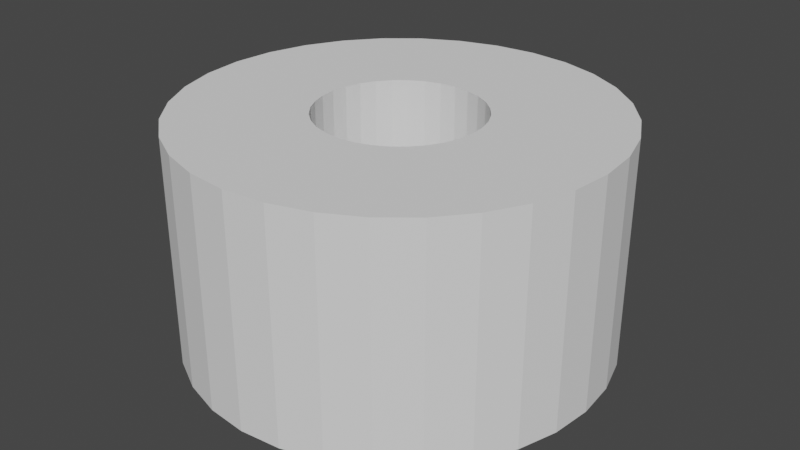 # Source: RAH_Cap.blend  (saved by Blender 2.91.10; exported with 4.5.12 LTS)
import bpy
from mathutils import Matrix  # noqa: F401  (used for matrix-valued properties, if any)

bpy.ops.wm.read_factory_settings(use_empty=True)
scene = bpy.context.scene
scene.name = 'Scene'

# ---- collections
col_collection = bpy.data.collections.new('Collection'); scene.collection.children.link(col_collection)

# ---- world
world_world = bpy.data.worlds.new('World'); scene.world = world_world
world_world.use_nodes = True; world_world.node_tree.nodes.clear()
_N = world_world.node_tree.nodes; _L = world_world.node_tree.links
n0 = _N.new('ShaderNodeOutputWorld'); n0.name = 'World Output'; n0.location = (300, 300)
n1 = _N.new('ShaderNodeBackground'); n1.name = 'Background'; n1.location = (10, 300)
n1.inputs[0].default_value = (0.05088, 0.05088, 0.05088, 1.0)
_L.new(n1.outputs[0], n0.inputs[0])
n0.is_active_output = True
world_world.color = (0.05088, 0.05088, 0.05088)
world_world.use_sun_shadow = False
world_world.sun_shadow_jitter_overblur = 0.0

# ---- meshes
me_lh_a2_capup_002 = bpy.data.meshes.new('LH_A2_CapUp.002')
me_lh_a2_capup_002.from_pydata([(-2.299, 5.548, 3.29e-05), (-2.299, 1.536, 7.0), (-1.03, 5.423, 3.29e-05), (-1.813, 1.488, 7.0), (0.1889, 5.053, 3.29e-05), (-1.346, 1.346, 7.0), (1.313, 4.452, 3.29e-05), (-0.9163, 1.117, 7.0), (2.298, 3.644, 3.29e-05), (-0.5393, 0.8071, 7.0), (3.106, 2.659, 3.242e-05), (-0.2299, 0.4301, 7.0), (3.707, 1.535, 3.242e-05), (0.0, 0.0, 7.0), (4.077, 0.316, 3.242e-05), (0.1416, -0.4667, 7.0), (4.201, -0.9521, 3.242e-05), (0.1894, -0.9521, 7.0), (4.077, -2.22, 3.242e-05), (0.1416, -1.437, 7.0), (3.707, -3.44, 3.195e-05), (0.0, -1.904, 7.0), (3.106, -4.563, 3.195e-05), (-0.2299, -2.334, 7.0), (2.298, -5.548, 3.195e-05), (-0.5393, -2.711, 7.0), (1.313, -6.357, 3.195e-05), (-0.9163, -3.021, 7.0), (0.1889, -6.957, 3.195e-05), (-1.346, -3.251, 7.0), (-1.03, -7.327, 3.195e-05), (-1.813, -3.392, 7.0), (-2.299, -7.452, 3.195e-05), (-2.299, -3.44, 7.0), (-3.567, -7.327, 3.195e-05), (-2.784, -3.392, 7.0), (-4.786, -6.957, 3.195e-05), (-3.251, -3.251, 7.0), (-5.91, -6.357, 3.195e-05), (-3.681, -3.021, 7.0), (-6.895, -5.548, 3.195e-05), (-4.058, -2.711, 7.0), (-7.703, -4.563, 3.195e-05), (-4.367, -2.334, 7.0), (-8.304, -3.44, 3.195e-05), (-4.597, -1.904, 7.0), (-8.674, -2.22, 3.242e-05), (-4.739, -1.437, 7.0), (-8.799, -0.9521, 3.242e-05), (-4.786, -0.9521, 7.0), (-8.674, 0.316, 3.242e-05), (-4.739, -0.4667, 7.0), (-8.304, 1.535, 3.242e-05), (-4.597, 0.0, 7.0), (-7.703, 2.659, 3.242e-05), (-4.367, 0.4301, 7.0), (-6.895, 3.644, 3.29e-05), (-4.058, 0.8071, 7.0), (-5.91, 4.452, 3.29e-05), (-3.681, 1.117, 7.0), (-4.786, 5.053, 3.29e-05), (-3.251, 1.346, 7.0), (-3.567, 5.423, 3.29e-05), (-2.784, 1.488, 7.0), (-1.03, 5.423, 7.0), (-2.299, 5.548, 7.0), (0.1889, 5.053, 7.0), (1.313, 4.452, 7.0), (2.298, 3.644, 7.0), (3.106, 2.659, 7.0), (3.707, 1.535, 7.0), (4.077, 0.316, 7.0), (4.201, -0.9521, 7.0), (4.077, -2.22, 7.0), (3.707, -3.44, 7.0), (3.106, -4.563, 7.0), (2.298, -5.548, 7.0), (1.313, -6.357, 7.0), (0.1889, -6.957, 7.0), (-1.03, -7.327, 7.0), (-2.299, -7.452, 7.0), (-3.567, -7.327, 7.0), (-4.786, -6.957, 7.0), (-5.91, -6.357, 7.0), (-6.895, -5.548, 7.0), (-7.703, -4.563, 7.0), (-8.304, -3.44, 7.0), (-8.674, -2.22, 7.0), (-8.799, -0.9521, 7.0), (-8.674, 0.316, 7.0), (-8.304, 1.535, 7.0), (-7.703, 2.659, 7.0), (-6.895, 3.644, 7.0), (-5.91, 4.452, 7.0), (-4.786, 5.053, 7.0), (-3.567, 5.423, 7.0), (-1.813, 1.488, 0.9763), (-2.299, 1.536, 0.9763), (-1.346, 1.346, 0.9763), (-0.9163, 1.117, 0.9763), (-0.5393, 0.8071, 0.9763), (-0.2299, 0.4301, 0.9763), (0.0, 5.266e-07, 0.9763), (0.1416, -0.4667, 0.9763), (0.1894, -0.9521, 0.9763), (0.1416, -1.437, 0.9763), (0.0, -1.904, 0.9763), (-0.2299, -2.334, 0.9763), (-0.5393, -2.711, 0.9763), (-0.9163, -3.021, 0.9763), (-1.346, -3.251, 0.9763), (-1.813, -3.392, 0.9763), (-2.299, -3.44, 0.9763), (-2.784, -3.392, 0.9763), (-3.251, -3.251, 0.9763), (-3.681, -3.021, 0.9763), (-4.058, -2.711, 0.9763), (-4.367, -2.334, 0.9763), (-4.597, -1.904, 0.9763), (-4.739, -1.437, 0.9763), (-4.786, -0.9521, 0.9763), (-4.739, -0.4667, 0.9763), (-4.597, 5.266e-07, 0.9763), (-4.367, 0.4301, 0.9763), (-4.058, 0.8071, 0.9763), (-3.681, 1.117, 0.9763), (-3.251, 1.346, 0.9763), (-2.784, 1.488, 0.9763)], [], [(0, 65, 64, 2), (2, 64, 66, 4), (4, 66, 67, 6), (6, 67, 68, 8), (8, 68, 69, 10), (10, 69, 70, 12), (12, 70, 71, 14), (14, 71, 72, 16), (16, 72, 73, 18), (18, 73, 74, 20), (20, 74, 75, 22), (22, 75, 76, 24), (24, 76, 77, 26), (26, 77, 78, 28), (28, 78, 79, 30), (30, 79, 80, 32), (32, 80, 81, 34), (34, 81, 82, 36), (36, 82, 83, 38), (38, 83, 84, 40), (40, 84, 85, 42), (42, 85, 86, 44), (44, 86, 87, 46), (46, 87, 88, 48), (48, 88, 89, 50), (50, 89, 90, 52), (52, 90, 91, 54), (54, 91, 92, 56), (56, 92, 93, 58), (58, 93, 94, 60), (27, 25, 108, 109), (60, 94, 95, 62), (62, 95, 65, 0), (0, 2, 4, 6, 8, 10, 12, 14, 16, 18, 20, 22, 24, 26, 28, 30, 32, 34, 36, 38, 40, 42, 44, 46, 48, 50, 52, 54, 56, 58, 60, 62), (1, 3, 64, 65), (3, 5, 66, 64), (5, 7, 67, 66), (7, 9, 68, 67), (9, 11, 69, 68), (11, 13, 70, 69), (13, 15, 71, 70), (15, 17, 72, 71), (17, 19, 73, 72), (19, 21, 74, 73), (21, 23, 75, 74), (23, 25, 76, 75), (25, 27, 77, 76), (27, 29, 78, 77), (29, 31, 79, 78), (31, 33, 80, 79), (33, 35, 81, 80), (35, 37, 82, 81), (37, 39, 83, 82), (39, 41, 84, 83), (41, 43, 85, 84), (43, 45, 86, 85), (45, 47, 87, 86), (47, 49, 88, 87), (49, 51, 89, 88), (51, 53, 90, 89), (53, 55, 91, 90), (55, 57, 92, 91), (57, 59, 93, 92), (59, 61, 94, 93), (61, 63, 95, 94), (63, 1, 65, 95), (96, 97, 127, 126, 125, 124, 123, 122, 121, 120, 119, 118, 117, 116, 115, 114, 113, 112, 111, 110, 109, 108, 107, 106, 105, 104, 103, 102, 101, 100, 99, 98), (55, 53, 122, 123), (29, 27, 109, 110), (3, 1, 97, 96), (57, 55, 123, 124), (31, 29, 110, 111), (5, 3, 96, 98), (59, 57, 124, 125), (33, 31, 111, 112), (7, 5, 98, 99), (61, 59, 125, 126), (35, 33, 112, 113), (9, 7, 99, 100), (63, 61, 126, 127), (37, 35, 113, 114), (11, 9, 100, 101), (1, 63, 127, 97), (39, 37, 114, 115), (13, 11, 101, 102), (41, 39, 115, 116), (15, 13, 102, 103), (43, 41, 116, 117), (17, 15, 103, 104), (45, 43, 117, 118), (19, 17, 104, 105), (47, 45, 118, 119), (21, 19, 105, 106), (49, 47, 119, 120), (23, 21, 106, 107), (51, 49, 120, 121), (25, 23, 107, 108), (53, 51, 121, 122)])
_uv = me_lh_a2_capup_002.uv_layers.new(name='UVMap')
_uv.uv.foreach_set('vector', [1.0, 0.5, 1.0, 1.0, 0.9688, 1.0, 0.9688, 0.5, 0.9688, 0.5, 0.9688, 1.0, 0.9375, 1.0, 0.9375, 0.5, 0.9375, 0.5, 0.9375, 1.0, 0.9062, 1.0, 0.9062, 0.5, 0.9062, 0.5, 0.9062, 1.0, 0.875, 1.0, 0.875, 0.5, 0.875, 0.5, 0.875, 1.0, 0.8438, 1.0, 0.8438, 0.5, 0.8438, 0.5, 0.8438, 1.0, 0.8125, 1.0, 0.8125, 0.5, 0.8125, 0.5, 0.8125, 1.0, 0.7812, 1.0, 0.7812, 0.5, 0.7812, 0.5, 0.7812, 1.0, 0.75, 1.0, 0.75, 0.5, 0.75, 0.5, 0.75, 1.0, 0.7188, 1.0, 0.7188, 0.5, 0.7188, 0.5, 0.7188, 1.0, 0.6875, 1.0, 0.6875, 0.5, 0.6875, 0.5, 0.6875, 1.0, 0.6562, 1.0, 0.6562, 0.5, 0.6562, 0.5, 0.6562, 1.0, 0.625, 1.0, 0.625, 0.5, 0.625, 0.5, 0.625, 1.0, 0.5938, 1.0, 0.5938, 0.5, 0.5938, 0.5, 0.5938, 1.0, 0.5625, 1.0, 0.5625, 0.5, 0.5625, 0.5, 0.5625, 1.0, 0.5312, 1.0, 0.5312, 0.5, 0.5312, 0.5, 0.5312, 1.0, 0.5, 1.0, 0.5, 0.5, 0.5, 0.5, 0.5, 1.0, 0.4688, 1.0, 0.4688, 0.5, 0.4688, 0.5, 0.4688, 1.0, 0.4375, 1.0, 0.4375, 0.5, 0.4375, 0.5, 0.4375, 1.0, 0.4062, 1.0, 0.4062, 0.5, 0.4062, 0.5, 0.4062, 1.0, 0.375, 1.0, 0.375, 0.5, 0.375, 0.5, 0.375, 1.0, 0.3438, 1.0, 0.3438, 0.5, 0.3438, 0.5, 0.3438, 1.0, 0.3125, 1.0, 0.3125, 0.5, 0.3125, 0.5, 0.3125, 1.0, 0.2812, 1.0, 0.2812, 0.5, 0.2812, 0.5, 0.2812, 1.0, 0.25, 1.0, 0.25, 0.5, 0.25, 0.5, 0.25, 1.0, 0.2188, 1.0, 0.2188, 0.5, 0.2188, 0.5, 0.2188, 1.0, 0.1875, 1.0, 0.1875, 0.5, 0.1875, 0.5, 0.1875, 1.0, 0.1562, 1.0, 0.1562, 0.5, 0.1562, 0.5, 0.1562, 1.0, 0.125, 1.0, 0.125, 0.5, 0.125, 0.5, 0.125, 1.0, 0.09375, 1.0, 0.09375, 0.5, 0.09375, 0.5, 0.09375, 1.0, 0.0625, 1.0, 0.0625, 0.5, 0.3163, 0.1507, 0.3344, 0.1656, 0.3344, 0.1656, 0.3163, 0.1507, 0.0625, 0.5, 0.0625, 1.0, 0.03125, 1.0, 0.03125, 0.5, 0.03125, 0.5, 0.03125, 1.0, 0.0, 1.0, 0.0, 0.5, 0.75, 0.49, 0.7968, 0.4854, 0.8418, 0.4717, 0.8833, 0.4496, 0.9197, 0.4197, 0.9496, 0.3833, 0.9717, 0.3418, 0.9854, 0.2968, 0.99, 0.25, 0.9854, 0.2032, 0.9717, 0.1582, 0.9496, 0.1167, 0.9197, 0.08029, 0.8833, 0.05045, 0.8418, 0.02827, 0.7968, 0.01461, 0.75, 0.01, 0.7032, 0.01461, 0.6582, 0.02827, 0.6167, 0.05045, 0.5803, 0.08029, 0.5504, 0.1167, 0.5283, 0.1582, 0.5146, 0.2032, 0.51, 0.25, 0.5146, 0.2968, 0.5283, 0.3418, 0.5504, 0.3833, 0.5803, 0.4197, 0.6167, 0.4496, 0.6582, 0.4717, 0.7032, 0.4854, 0.25, 0.3694, 0.2733, 0.3671, 0.2968, 0.4854, 0.25, 0.49, 0.2733, 0.3671, 0.2957, 0.3603, 0.3418, 0.4717, 0.2968, 0.4854, 0.2957, 0.3603, 0.3163, 0.3493, 0.3833, 0.4496, 0.3418, 0.4717, 0.3163, 0.3493, 0.3344, 0.3344, 0.4197, 0.4197, 0.3833, 0.4496, 0.3344, 0.3344, 0.3493, 0.3163, 0.4496, 0.3833, 0.4197, 0.4197, 0.3493, 0.3163, 0.3603, 0.2957, 0.4717, 0.3418, 0.4496, 0.3833, 0.3603, 0.2957, 0.3671, 0.2733, 0.4854, 0.2968, 0.4717, 0.3418, 0.3671, 0.2733, 0.3694, 0.25, 0.49, 0.25, 0.4854, 0.2968, 0.3694, 0.25, 0.3671, 0.2267, 0.4854, 0.2032, 0.49, 0.25, 0.3671, 0.2267, 0.3603, 0.2043, 0.4717, 0.1582, 0.4854, 0.2032, 0.3603, 0.2043, 0.3493, 0.1837, 0.4496, 0.1167, 0.4717, 0.1582, 0.3493, 0.1837, 0.3344, 0.1656, 0.4197, 0.08029, 0.4496, 0.1167, 0.3344, 0.1656, 0.3163, 0.1507, 0.3833, 0.05045, 0.4197, 0.08029, 0.3163, 0.1507, 0.2957, 0.1397, 0.3418, 0.02827, 0.3833, 0.05045, 0.2957, 0.1397, 0.2733, 0.1329, 0.2968, 0.01461, 0.3418, 0.02827, 0.2733, 0.1329, 0.25, 0.1306, 0.25, 0.01, 0.2968, 0.01461, 0.25, 0.1306, 0.2267, 0.1329, 0.2032, 0.01461, 0.25, 0.01, 0.2267, 0.1329, 0.2043, 0.1397, 0.1582, 0.02827, 0.2032, 0.01461, 0.2043, 0.1397, 0.1837, 0.1507, 0.1167, 0.05045, 0.1582, 0.02827, 0.1837, 0.1507, 0.1656, 0.1656, 0.08029, 0.08029, 0.1167, 0.05045, 0.1656, 0.1656, 0.1507, 0.1837, 0.05045, 0.1167, 0.08029, 0.08029, 0.1507, 0.1837, 0.1397, 0.2043, 0.02827, 0.1582, 0.05045, 0.1167, 0.1397, 0.2043, 0.1329, 0.2267, 0.01461, 0.2032, 0.02827, 0.1582, 0.1329, 0.2267, 0.1306, 0.25, 0.01, 0.25, 0.01461, 0.2032, 0.1306, 0.25, 0.1329, 0.2733, 0.01461, 0.2968, 0.01, 0.25, 0.1329, 0.2733, 0.1397, 0.2957, 0.02827, 0.3418, 0.01461, 0.2968, 0.1397, 0.2957, 0.1507, 0.3163, 0.05045, 0.3833, 0.02827, 0.3418, 0.1507, 0.3163, 0.1656, 0.3344, 0.08029, 0.4197, 0.05045, 0.3833, 0.1656, 0.3344, 0.1837, 0.3493, 0.1167, 0.4496, 0.08029, 0.4197, 0.1837, 0.3493, 0.2043, 0.3603, 0.1582, 0.4717, 0.1167, 0.4496, 0.2043, 0.3603, 0.2267, 0.3671, 0.2032, 0.4854, 0.1582, 0.4717, 0.2267, 0.3671, 0.25, 0.3694, 0.25, 0.49, 0.2032, 0.4854, 0.2733, 0.3671, 0.25, 0.3694, 0.2267, 0.3671, 0.2043, 0.3603, 0.1837, 0.3493, 0.1656, 0.3344, 0.1507, 0.3163, 0.1397, 0.2957, 0.1329, 0.2733, 0.1306, 0.25, 0.1329, 0.2267, 0.1397, 0.2043, 0.1507, 0.1837, 0.1656, 0.1656, 0.1837, 0.1507, 0.2043, 0.1397, 0.2267, 0.1329, 0.25, 0.1306, 0.2733, 0.1329, 0.2957, 0.1397, 0.3163, 0.1507, 0.3344, 0.1656, 0.3493, 0.1837, 0.3603, 0.2043, 0.3671, 0.2267, 0.3694, 0.25, 0.3671, 0.2733, 0.3603, 0.2957, 0.3493, 0.3163, 0.3344, 0.3344, 0.3163, 0.3493, 0.2957, 0.3603, 0.1507, 0.3163, 0.1397, 0.2957, 0.1397, 0.2957, 0.1507, 0.3163, 0.2957, 0.1397, 0.3163, 0.1507, 0.3163, 0.1507, 0.2957, 0.1397, 0.2733, 0.3671, 0.25, 0.3694, 0.25, 0.3694, 0.2733, 0.3671, 0.1656, 0.3344, 0.1507, 0.3163, 0.1507, 0.3163, 0.1656, 0.3344, 0.2733, 0.1329, 0.2957, 0.1397, 0.2957, 0.1397, 0.2733, 0.1329, 0.2957, 0.3603, 0.2733, 0.3671, 0.2733, 0.3671, 0.2957, 0.3603, 0.1837, 0.3493, 0.1656, 0.3344, 0.1656, 0.3344, 0.1837, 0.3493, 0.25, 0.1306, 0.2733, 0.1329, 0.2733, 0.1329, 0.25, 0.1306, 0.3163, 0.3493, 0.2957, 0.3603, 0.2957, 0.3603, 0.3163, 0.3493, 0.2043, 0.3603, 0.1837, 0.3493, 0.1837, 0.3493, 0.2043, 0.3603, 0.2267, 0.1329, 0.25, 0.1306, 0.25, 0.1306, 0.2267, 0.1329, 0.3344, 0.3344, 0.3163, 0.3493, 0.3163, 0.3493, 0.3344, 0.3344, 0.2267, 0.3671, 0.2043, 0.3603, 0.2043, 0.3603, 0.2267, 0.3671, 0.2043, 0.1397, 0.2267, 0.1329, 0.2267, 0.1329, 0.2043, 0.1397, 0.3493, 0.3163, 0.3344, 0.3344, 0.3344, 0.3344, 0.3493, 0.3163, 0.25, 0.3694, 0.2267, 0.3671, 0.2267, 0.3671, 0.25, 0.3694, 0.1837, 0.1507, 0.2043, 0.1397, 0.2043, 0.1397, 0.1837, 0.1507, 0.3603, 0.2957, 0.3493, 0.3163, 0.3493, 0.3163, 0.3603, 0.2957, 0.1656, 0.1656, 0.1837, 0.1507, 0.1837, 0.1507, 0.1656, 0.1656, 0.3671, 0.2733, 0.3603, 0.2957, 0.3603, 0.2957, 0.3671, 0.2733, 0.1507, 0.1837, 0.1656, 0.1656, 0.1656, 0.1656, 0.1507, 0.1837, 0.3694, 0.25, 0.3671, 0.2733, 0.3671, 0.2733, 0.3694, 0.25, 0.1397, 0.2043, 0.1507, 0.1837, 0.1507, 0.1837, 0.1397, 0.2043, 0.3671, 0.2267, 0.3694, 0.25, 0.3694, 0.25, 0.3671, 0.2267, 0.1329, 0.2267, 0.1397, 0.2043, 0.1397, 0.2043, 0.1329, 0.2267, 0.3603, 0.2043, 0.3671, 0.2267, 0.3671, 0.2267, 0.3603, 0.2043, 0.1306, 0.25, 0.1329, 0.2267, 0.1329, 0.2267, 0.1306, 0.25, 0.3493, 0.1837, 0.3603, 0.2043, 0.3603, 0.2043, 0.3493, 0.1837, 0.1329, 0.2733, 0.1306, 0.25, 0.1306, 0.25, 0.1329, 0.2733, 0.3344, 0.1656, 0.3493, 0.1837, 0.3493, 0.1837, 0.3344, 0.1656, 0.1397, 0.2957, 0.1329, 0.2733, 0.1329, 0.2733, 0.1397, 0.2957])
me_lh_a2_capup_002.use_remesh_fix_poles = True
me_lh_a2_capup_002.use_remesh_preserve_attributes = False
me_lh_a2_capup_002.use_mirror_vertex_groups = False
me_lh_a2_capup_002.update()

# ---- objects
ob_rah_a_cap = bpy.data.objects.new('RAH_A_Cap', me_lh_a2_capup_002)

# ---- transforms, parenting, visibility, modifiers, constraints
ob_rah_a_cap.location = (0.0, 0.0, 0.0)
ob_rah_a_cap.lineart.crease_threshold = 0.0

# ---- collection membership
col_collection.objects.link(ob_rah_a_cap)

# ---- scene / render settings (as saved in the file)
scene.frame_start = 1; scene.frame_end = 250; scene.frame_set(1)
scene.render.engine = 'BLENDER_EEVEE_NEXT'
scene.cycles.use_denoising = False
scene.cycles.samples = 128
scene.cycles.sampling_pattern = 'TABULATED_SOBOL'
scene.cycles.use_adaptive_sampling = False
scene.cycles.use_light_tree = False
scene.view_settings.view_transform = 'Filmic'
scene.unit_settings.scale_length = 0.001
bpy.context.view_layer.update()

# ---- added for rendering (the .blend has no active camera and no usable light): camera, sun
cam_auto = bpy.data.cameras.new('AutoCamera')
cam_auto.lens = 50.0
cam_auto.sensor_width = 36.0
cam_auto.clip_end = 1000.0
ob_auto_camera = bpy.data.objects.new('AutoCamera', cam_auto)
scene.collection.objects.link(ob_auto_camera)
ob_auto_camera.location = (15.9028, -22.7936, 18.0611)
ob_auto_camera.rotation_euler = (1.09748, -7.21219e-08, 0.694738)
scene.camera = ob_auto_camera
light_auto_sun = bpy.data.lights.new('AutoSun', 'SUN')
light_auto_sun.energy = 3.0
light_auto_sun.angle = 0.0523599
ob_auto_sun = bpy.data.objects.new('AutoSun', light_auto_sun)
scene.collection.objects.link(ob_auto_sun)
ob_auto_sun.rotation_euler = (0.872665, 0.174533, 0.523599)
bpy.context.view_layer.update()
